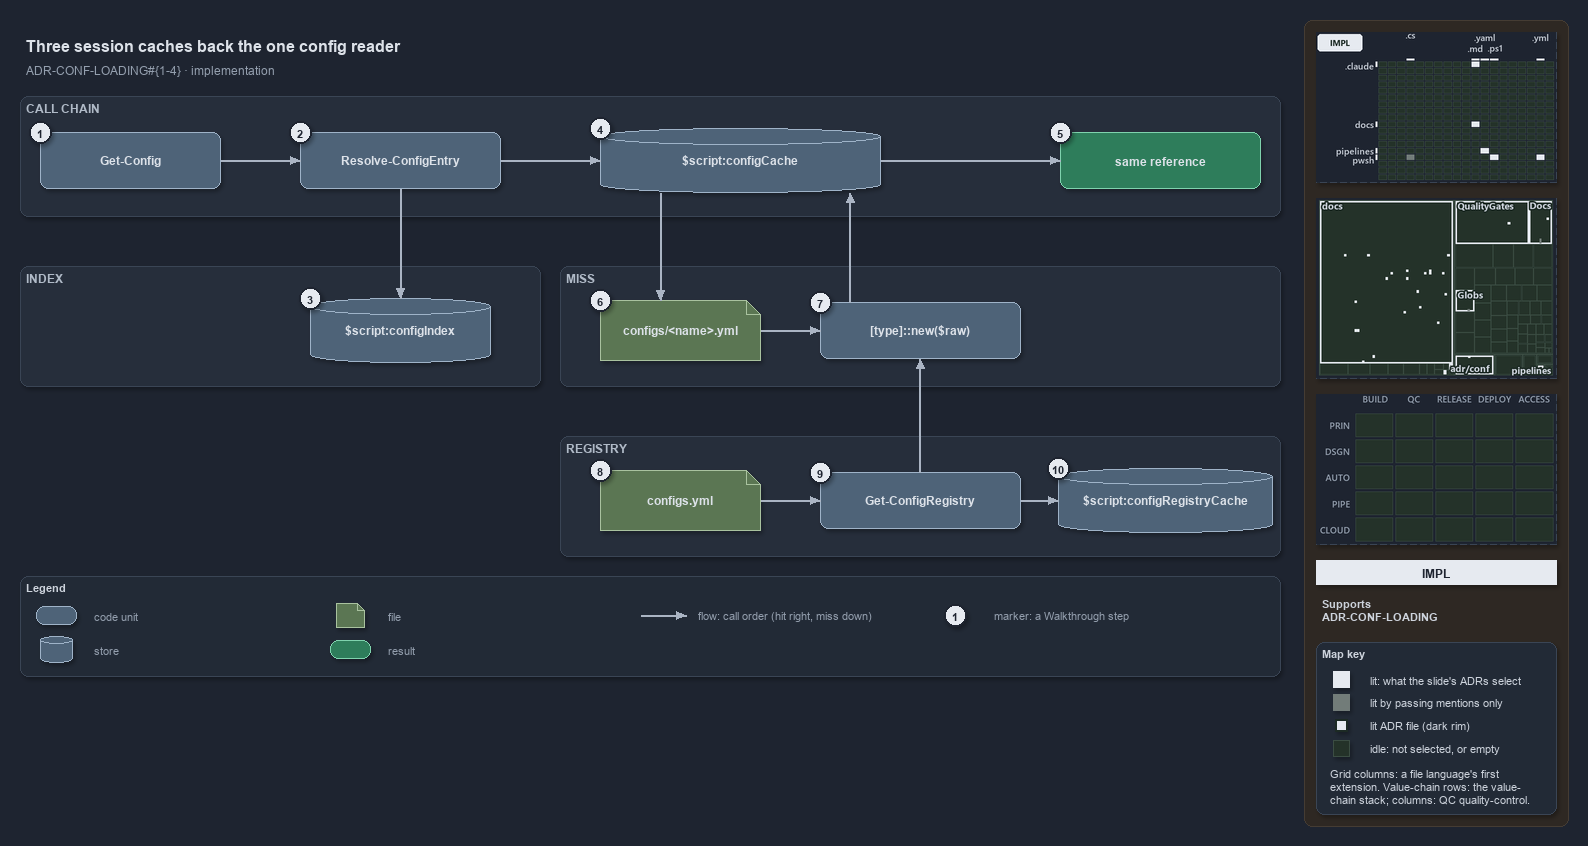

The diagram above was exported from draw.io. Its source (the exported page's mxGraphModel, read from the mxfile embedded in the PNG):
<mxGraphModel dx="1024" dy="768" grid="0" gridSize="10" guides="1" tooltips="1" connect="1" arrows="1" fold="1" page="1" pageScale="1" pageWidth="1572" pageHeight="700" background="#1E2430" math="0" shadow="1">
  <root>
    <mxCell id="0" />
    <mxCell id="1" parent="0" />
    <mxCell id="sidebar-bg" value="" style="rounded=1;arcSize=2;html=1;fillColor=#2E2823;strokeColor=#453C33;shadow=0;" vertex="1" parent="1">
      <mxGeometry x="1304" y="4" width="264" height="806" as="geometry" />
    </mxCell>
    <mxCell id="title" value="Three session caches back the one config reader" style="text;html=1;align=left;verticalAlign=middle;fontSize=16;fontStyle=1;fontColor=#DDE2E9;" vertex="1" parent="1">
      <mxGeometry x="20" y="14" width="1260" height="30" as="geometry" />
    </mxCell>
    <mxCell id="subtitle" value="ADR-CONF-LOADING#{1-4} &amp;#183; implementation" style="text;html=1;align=left;verticalAlign=middle;fontSize=12;fontColor=#949FAE;" vertex="1" parent="1">
      <mxGeometry x="20" y="44" width="1240" height="20" as="geometry" />
    </mxCell>
    <mxCell id="band-chain" value="CALL CHAIN" style="rounded=1;html=1;arcSize=3;fillColor=#262E3B;strokeColor=#3A4555;verticalAlign=top;align=left;spacingLeft=8;fontStyle=1;fontSize=12;fontColor=#B0BAC7;" vertex="1" parent="1">
      <mxGeometry x="20" y="80" width="1260" height="120" as="geometry" />
    </mxCell>
    <mxCell id="band-index" value="INDEX" style="rounded=1;html=1;arcSize=3;fillColor=#262E3B;strokeColor=#3A4555;verticalAlign=top;align=left;spacingLeft=8;fontStyle=1;fontSize=12;fontColor=#B0BAC7;" vertex="1" parent="1">
      <mxGeometry x="20" y="250" width="520" height="120" as="geometry" />
    </mxCell>
    <mxCell id="band-miss" value="MISS" style="rounded=1;html=1;arcSize=3;fillColor=#262E3B;strokeColor=#3A4555;verticalAlign=top;align=left;spacingLeft=8;fontStyle=1;fontSize=12;fontColor=#B0BAC7;" vertex="1" parent="1">
      <mxGeometry x="560" y="250" width="720" height="120" as="geometry" />
    </mxCell>
    <mxCell id="band-registry" value="REGISTRY" style="rounded=1;html=1;arcSize=3;fillColor=#262E3B;strokeColor=#3A4555;verticalAlign=top;align=left;spacingLeft=8;fontStyle=1;fontSize=12;fontColor=#B0BAC7;" vertex="1" parent="1">
      <mxGeometry x="560" y="420" width="720" height="120" as="geometry" />
    </mxCell>
    <mxCell id="gc" value="&lt;b&gt;Get-Config&lt;/b&gt;" style="rounded=1;whiteSpace=wrap;html=1;arcSize=20;fillColor=#4E6378;strokeColor=#9FB3C8;fontSize=12;fontColor=#DDE2E9;" vertex="1" parent="1">
      <mxGeometry x="40" y="116" width="180" height="56" as="geometry" />
    </mxCell>
    <mxCell id="rce" value="&lt;b&gt;Resolve-ConfigEntry&lt;/b&gt;" style="rounded=1;whiteSpace=wrap;html=1;arcSize=20;fillColor=#4E6378;strokeColor=#9FB3C8;fontSize=12;fontColor=#DDE2E9;" vertex="1" parent="1">
      <mxGeometry x="300" y="116" width="200" height="56" as="geometry" />
    </mxCell>
    <mxCell id="index" value="&lt;b&gt;$script:configIndex&lt;/b&gt;" style="shape=cylinder3;boundedLbl=1;backgroundOutline=1;size=8;whiteSpace=wrap;html=1;fillColor=#4E6378;strokeColor=#9FB3C8;fontSize=12;fontColor=#DDE2E9;" vertex="1" parent="1">
      <mxGeometry x="310" y="282" width="180" height="64" as="geometry" />
    </mxCell>
    <mxCell id="cache" value="&lt;b&gt;$script:configCache&lt;/b&gt;" style="shape=cylinder3;boundedLbl=1;backgroundOutline=1;size=8;whiteSpace=wrap;html=1;fillColor=#4E6378;strokeColor=#9FB3C8;fontSize=12;fontColor=#DDE2E9;" vertex="1" parent="1">
      <mxGeometry x="600" y="112" width="280" height="64" as="geometry" />
    </mxCell>
    <mxCell id="same" value="&lt;b&gt;same reference&lt;/b&gt;" style="rounded=1;whiteSpace=wrap;html=1;arcSize=20;fillColor=#2E7D5B;strokeColor=#7FD3AE;fontColor=#DDE2E9;fontSize=12;" vertex="1" parent="1">
      <mxGeometry x="1060" y="116" width="200" height="56" as="geometry" />
    </mxCell>
    <mxCell id="file" value="&lt;b&gt;configs/&amp;lt;name&amp;gt;.yml&lt;/b&gt;" style="shape=note;size=14;whiteSpace=wrap;html=1;fillColor=#5B7653;strokeColor=#A9C29F;fontSize=12;fontColor=#DDE2E9;" vertex="1" parent="1">
      <mxGeometry x="600" y="284" width="160" height="60" as="geometry" />
    </mxCell>
    <mxCell id="tnew" value="&lt;b&gt;[type]::new($raw)&lt;/b&gt;" style="rounded=1;whiteSpace=wrap;html=1;arcSize=20;fillColor=#4E6378;strokeColor=#9FB3C8;fontSize=12;fontColor=#DDE2E9;" vertex="1" parent="1">
      <mxGeometry x="820" y="286" width="200" height="56" as="geometry" />
    </mxCell>
    <mxCell id="regfile" value="&lt;b&gt;configs.yml&lt;/b&gt;" style="shape=note;size=14;whiteSpace=wrap;html=1;fillColor=#5B7653;strokeColor=#A9C29F;fontSize=12;fontColor=#DDE2E9;" vertex="1" parent="1">
      <mxGeometry x="600" y="454" width="160" height="60" as="geometry" />
    </mxCell>
    <mxCell id="gcr" value="&lt;b&gt;Get-ConfigRegistry&lt;/b&gt;" style="rounded=1;whiteSpace=wrap;html=1;arcSize=20;fillColor=#4E6378;strokeColor=#9FB3C8;fontSize=12;fontColor=#DDE2E9;" vertex="1" parent="1">
      <mxGeometry x="820" y="456" width="200" height="56" as="geometry" />
    </mxCell>
    <mxCell id="regcache" value="&lt;b&gt;$script:configRegistryCache&lt;/b&gt;" style="shape=cylinder3;boundedLbl=1;backgroundOutline=1;size=8;whiteSpace=wrap;html=1;fillColor=#4E6378;strokeColor=#9FB3C8;fontSize=12;fontColor=#DDE2E9;" vertex="1" parent="1">
      <mxGeometry x="1058" y="452" width="214" height="64" as="geometry" />
    </mxCell>
    <mxCell id="p-gc-rce-a" value="" style="text;html=1;strokeColor=none;fillColor=none;" vertex="1" parent="1">
      <mxGeometry x="220" y="144" width="1" height="1" as="geometry" />
    </mxCell>
    <mxCell id="p-gc-rce-b" value="" style="text;html=1;strokeColor=none;fillColor=none;" vertex="1" parent="1">
      <mxGeometry x="300" y="144" width="1" height="1" as="geometry" />
    </mxCell>
    <mxCell id="edge-gc-rce" value="" style="edgeStyle=orthogonalEdgeStyle;rounded=1;html=1;fontSize=10;endArrow=block;strokeColor=#AAB4C3;fontColor=#CDD3DC;shadow=0;" edge="1" parent="1" source="p-gc-rce-a" target="p-gc-rce-b">
      <mxGeometry relative="1" as="geometry" />
    </mxCell>
    <mxCell id="p-rce-index-a" value="" style="text;html=1;strokeColor=none;fillColor=none;" vertex="1" parent="1">
      <mxGeometry x="400" y="172" width="1" height="1" as="geometry" />
    </mxCell>
    <mxCell id="p-rce-index-b" value="" style="text;html=1;strokeColor=none;fillColor=none;" vertex="1" parent="1">
      <mxGeometry x="400" y="282" width="1" height="1" as="geometry" />
    </mxCell>
    <mxCell id="edge-rce-index" value="" style="edgeStyle=orthogonalEdgeStyle;rounded=1;html=1;fontSize=10;endArrow=block;strokeColor=#AAB4C3;fontColor=#CDD3DC;shadow=0;" edge="1" parent="1" source="p-rce-index-a" target="p-rce-index-b">
      <mxGeometry relative="1" as="geometry" />
    </mxCell>
    <mxCell id="p-rce-cache-a" value="" style="text;html=1;strokeColor=none;fillColor=none;" vertex="1" parent="1">
      <mxGeometry x="500" y="144" width="1" height="1" as="geometry" />
    </mxCell>
    <mxCell id="p-rce-cache-b" value="" style="text;html=1;strokeColor=none;fillColor=none;" vertex="1" parent="1">
      <mxGeometry x="600" y="144" width="1" height="1" as="geometry" />
    </mxCell>
    <mxCell id="edge-rce-cache" value="" style="edgeStyle=orthogonalEdgeStyle;rounded=1;html=1;fontSize=10;endArrow=block;strokeColor=#AAB4C3;fontColor=#CDD3DC;shadow=0;" edge="1" parent="1" source="p-rce-cache-a" target="p-rce-cache-b">
      <mxGeometry relative="1" as="geometry" />
    </mxCell>
    <mxCell id="p-cache-same-a" value="" style="text;html=1;strokeColor=none;fillColor=none;" vertex="1" parent="1">
      <mxGeometry x="880" y="144" width="1" height="1" as="geometry" />
    </mxCell>
    <mxCell id="p-cache-same-b" value="" style="text;html=1;strokeColor=none;fillColor=none;" vertex="1" parent="1">
      <mxGeometry x="1060" y="144" width="1" height="1" as="geometry" />
    </mxCell>
    <mxCell id="edge-cache-same" value="" style="edgeStyle=orthogonalEdgeStyle;rounded=1;html=1;fontSize=10;endArrow=block;strokeColor=#AAB4C3;fontColor=#CDD3DC;shadow=0;" edge="1" parent="1" source="p-cache-same-a" target="p-cache-same-b">
      <mxGeometry relative="1" as="geometry" />
    </mxCell>
    <mxCell id="p-cache-file-a" value="" style="text;html=1;strokeColor=none;fillColor=none;" vertex="1" parent="1">
      <mxGeometry x="660" y="176" width="1" height="1" as="geometry" />
    </mxCell>
    <mxCell id="p-cache-file-b" value="" style="text;html=1;strokeColor=none;fillColor=none;" vertex="1" parent="1">
      <mxGeometry x="660" y="284" width="1" height="1" as="geometry" />
    </mxCell>
    <mxCell id="edge-cache-file" value="" style="edgeStyle=orthogonalEdgeStyle;rounded=1;html=1;fontSize=10;endArrow=block;strokeColor=#AAB4C3;fontColor=#CDD3DC;shadow=0;" edge="1" parent="1" source="p-cache-file-a" target="p-cache-file-b">
      <mxGeometry relative="1" as="geometry" />
    </mxCell>
    <mxCell id="p-file-tnew-a" value="" style="text;html=1;strokeColor=none;fillColor=none;" vertex="1" parent="1">
      <mxGeometry x="760" y="314" width="1" height="1" as="geometry" />
    </mxCell>
    <mxCell id="p-file-tnew-b" value="" style="text;html=1;strokeColor=none;fillColor=none;" vertex="1" parent="1">
      <mxGeometry x="820" y="314" width="1" height="1" as="geometry" />
    </mxCell>
    <mxCell id="edge-file-tnew" value="" style="edgeStyle=orthogonalEdgeStyle;rounded=1;html=1;fontSize=10;endArrow=block;strokeColor=#AAB4C3;fontColor=#CDD3DC;shadow=0;" edge="1" parent="1" source="p-file-tnew-a" target="p-file-tnew-b">
      <mxGeometry relative="1" as="geometry" />
    </mxCell>
    <mxCell id="p-tnew-cache-a" value="" style="text;html=1;strokeColor=none;fillColor=none;" vertex="1" parent="1">
      <mxGeometry x="850" y="286" width="1" height="1" as="geometry" />
    </mxCell>
    <mxCell id="p-tnew-cache-b" value="" style="text;html=1;strokeColor=none;fillColor=none;" vertex="1" parent="1">
      <mxGeometry x="850" y="176" width="1" height="1" as="geometry" />
    </mxCell>
    <mxCell id="edge-tnew-cache" value="" style="edgeStyle=orthogonalEdgeStyle;rounded=1;html=1;fontSize=10;endArrow=block;strokeColor=#AAB4C3;fontColor=#CDD3DC;shadow=0;" edge="1" parent="1" source="p-tnew-cache-a" target="p-tnew-cache-b">
      <mxGeometry relative="1" as="geometry" />
    </mxCell>
    <mxCell id="p-regfile-gcr-a" value="" style="text;html=1;strokeColor=none;fillColor=none;" vertex="1" parent="1">
      <mxGeometry x="760" y="484" width="1" height="1" as="geometry" />
    </mxCell>
    <mxCell id="p-regfile-gcr-b" value="" style="text;html=1;strokeColor=none;fillColor=none;" vertex="1" parent="1">
      <mxGeometry x="820" y="484" width="1" height="1" as="geometry" />
    </mxCell>
    <mxCell id="edge-regfile-gcr" value="" style="edgeStyle=orthogonalEdgeStyle;rounded=1;html=1;fontSize=10;endArrow=block;strokeColor=#AAB4C3;fontColor=#CDD3DC;shadow=0;" edge="1" parent="1" source="p-regfile-gcr-a" target="p-regfile-gcr-b">
      <mxGeometry relative="1" as="geometry" />
    </mxCell>
    <mxCell id="p-gcr-regcache-a" value="" style="text;html=1;strokeColor=none;fillColor=none;" vertex="1" parent="1">
      <mxGeometry x="1020" y="484" width="1" height="1" as="geometry" />
    </mxCell>
    <mxCell id="p-gcr-regcache-b" value="" style="text;html=1;strokeColor=none;fillColor=none;" vertex="1" parent="1">
      <mxGeometry x="1058" y="484" width="1" height="1" as="geometry" />
    </mxCell>
    <mxCell id="edge-gcr-regcache" value="" style="edgeStyle=orthogonalEdgeStyle;rounded=1;html=1;fontSize=10;endArrow=block;strokeColor=#AAB4C3;fontColor=#CDD3DC;shadow=0;" edge="1" parent="1" source="p-gcr-regcache-a" target="p-gcr-regcache-b">
      <mxGeometry relative="1" as="geometry" />
    </mxCell>
    <mxCell id="p-gcr-tnew-a" value="" style="text;html=1;strokeColor=none;fillColor=none;" vertex="1" parent="1">
      <mxGeometry x="920" y="456" width="1" height="1" as="geometry" />
    </mxCell>
    <mxCell id="p-gcr-tnew-b" value="" style="text;html=1;strokeColor=none;fillColor=none;" vertex="1" parent="1">
      <mxGeometry x="920" y="342" width="1" height="1" as="geometry" />
    </mxCell>
    <mxCell id="edge-gcr-tnew" value="" style="edgeStyle=orthogonalEdgeStyle;rounded=1;html=1;fontSize=10;endArrow=block;strokeColor=#AAB4C3;fontColor=#CDD3DC;shadow=0;" edge="1" parent="1" source="p-gcr-tnew-a" target="p-gcr-tnew-b">
      <mxGeometry relative="1" as="geometry" />
    </mxCell>
    <mxCell id="legend" value="&lt;b&gt;Legend&lt;/b&gt;" style="rounded=1;whiteSpace=wrap;html=1;arcSize=6;fillColor=#222A36;strokeColor=#3A4555;align=left;verticalAlign=top;spacing=8;fontSize=11;fontColor=#CDD3DC;" vertex="1" parent="1">
      <mxGeometry x="20" y="560" width="1260" height="100" as="geometry" />
    </mxCell>
    <mxCell id="legend-0" value="" style="rounded=1;whiteSpace=wrap;html=1;arcSize=20;fillColor=#4E6378;strokeColor=#9FB3C8;fontColor=#DDE2E9;" vertex="1" parent="1">
      <mxGeometry x="36" y="590" width="40" height="18" as="geometry" />
    </mxCell>
    <mxCell id="legend-0-text" value="code unit" style="text;html=1;align=left;verticalAlign=middle;fontSize=11;fontColor=#949FAE;" vertex="1" parent="1">
      <mxGeometry x="88" y="589" width="230" height="20" as="geometry" />
    </mxCell>
    <mxCell id="legend-1" value="" style="shape=cylinder3;boundedLbl=1;backgroundOutline=1;size=4;whiteSpace=wrap;html=1;fillColor=#4E6378;strokeColor=#9FB3C8;fontColor=#DDE2E9;" vertex="1" parent="1">
      <mxGeometry x="40" y="620" width="32" height="26" as="geometry" />
    </mxCell>
    <mxCell id="legend-1-text" value="store" style="text;html=1;align=left;verticalAlign=middle;fontSize=11;fontColor=#949FAE;" vertex="1" parent="1">
      <mxGeometry x="88" y="623" width="230" height="20" as="geometry" />
    </mxCell>
    <mxCell id="legend-2" value="" style="shape=note;size=7;whiteSpace=wrap;html=1;fillColor=#5B7653;strokeColor=#A9C29F;fontColor=#DDE2E9;" vertex="1" parent="1">
      <mxGeometry x="336" y="587" width="28" height="24" as="geometry" />
    </mxCell>
    <mxCell id="legend-2-text" value="file" style="text;html=1;align=left;verticalAlign=middle;fontSize=11;fontColor=#949FAE;" vertex="1" parent="1">
      <mxGeometry x="382" y="589" width="230" height="20" as="geometry" />
    </mxCell>
    <mxCell id="legend-3" value="" style="rounded=1;whiteSpace=wrap;html=1;arcSize=20;fillColor=#2E7D5B;strokeColor=#7FD3AE;fontColor=#DDE2E9;" vertex="1" parent="1">
      <mxGeometry x="330" y="624" width="40" height="18" as="geometry" />
    </mxCell>
    <mxCell id="legend-3-text" value="result" style="text;html=1;align=left;verticalAlign=middle;fontSize=11;fontColor=#949FAE;" vertex="1" parent="1">
      <mxGeometry x="382" y="623" width="230" height="20" as="geometry" />
    </mxCell>
    <mxCell id="legend-4-a" value="" style="text;html=1;strokeColor=none;fillColor=none;" vertex="1" parent="1">
      <mxGeometry x="640" y="599" width="1" height="1" as="geometry" />
    </mxCell>
    <mxCell id="legend-4-b" value="" style="text;html=1;strokeColor=none;fillColor=none;" vertex="1" parent="1">
      <mxGeometry x="686" y="599" width="1" height="1" as="geometry" />
    </mxCell>
    <mxCell id="legend-4" value="" style="edgeStyle=orthogonalEdgeStyle;rounded=1;html=1;endArrow=block;strokeColor=#AAB4C3;fontColor=#CDD3DC;shadow=0;" edge="1" parent="1" source="legend-4-a" target="legend-4-b">
      <mxGeometry relative="1" as="geometry" />
    </mxCell>
    <mxCell id="legend-4-text" value="flow: call order (hit right, miss down)" style="text;html=1;align=left;verticalAlign=middle;fontSize=11;fontColor=#949FAE;" vertex="1" parent="1">
      <mxGeometry x="692" y="589" width="280" height="20" as="geometry" />
    </mxCell>
    <mxCell id="legend-5" value="1" style="ellipse;html=1;fillColor=#E6EAF0;strokeColor=#1E2430;strokeWidth=2;fontColor=#1E2430;fontStyle=1;fontSize=11;" vertex="1" parent="1">
      <mxGeometry x="944" y="588" width="22" height="22" as="geometry" />
    </mxCell>
    <mxCell id="legend-5-text" value="marker: a Walkthrough step" style="text;html=1;align=left;verticalAlign=middle;fontSize=11;fontColor=#949FAE;" vertex="1" parent="1">
      <mxGeometry x="988" y="589" width="230" height="20" as="geometry" />
    </mxCell>
    <mxCell id="mark-1" value="1" style="ellipse;html=1;fillColor=#E6EAF0;strokeColor=#1E2430;strokeWidth=2;fontColor=#1E2430;fontStyle=1;fontSize=11;" vertex="1" parent="1">
      <mxGeometry x="29" y="105" width="22" height="22" as="geometry" />
    </mxCell>
    <mxCell id="mark-2" value="2" style="ellipse;html=1;fillColor=#E6EAF0;strokeColor=#1E2430;strokeWidth=2;fontColor=#1E2430;fontStyle=1;fontSize=11;" vertex="1" parent="1">
      <mxGeometry x="289" y="105" width="22" height="22" as="geometry" />
    </mxCell>
    <mxCell id="mark-3" value="3" style="ellipse;html=1;fillColor=#E6EAF0;strokeColor=#1E2430;strokeWidth=2;fontColor=#1E2430;fontStyle=1;fontSize=11;" vertex="1" parent="1">
      <mxGeometry x="299" y="271" width="22" height="22" as="geometry" />
    </mxCell>
    <mxCell id="mark-4" value="4" style="ellipse;html=1;fillColor=#E6EAF0;strokeColor=#1E2430;strokeWidth=2;fontColor=#1E2430;fontStyle=1;fontSize=11;" vertex="1" parent="1">
      <mxGeometry x="589" y="101" width="22" height="22" as="geometry" />
    </mxCell>
    <mxCell id="mark-5" value="5" style="ellipse;html=1;fillColor=#E6EAF0;strokeColor=#1E2430;strokeWidth=2;fontColor=#1E2430;fontStyle=1;fontSize=11;" vertex="1" parent="1">
      <mxGeometry x="1049" y="105" width="22" height="22" as="geometry" />
    </mxCell>
    <mxCell id="mark-6" value="6" style="ellipse;html=1;fillColor=#E6EAF0;strokeColor=#1E2430;strokeWidth=2;fontColor=#1E2430;fontStyle=1;fontSize=11;" vertex="1" parent="1">
      <mxGeometry x="589" y="273" width="22" height="22" as="geometry" />
    </mxCell>
    <mxCell id="mark-7" value="7" style="ellipse;html=1;fillColor=#E6EAF0;strokeColor=#1E2430;strokeWidth=2;fontColor=#1E2430;fontStyle=1;fontSize=11;" vertex="1" parent="1">
      <mxGeometry x="809" y="275" width="22" height="22" as="geometry" />
    </mxCell>
    <mxCell id="mark-8" value="8" style="ellipse;html=1;fillColor=#E6EAF0;strokeColor=#1E2430;strokeWidth=2;fontColor=#1E2430;fontStyle=1;fontSize=11;" vertex="1" parent="1">
      <mxGeometry x="589" y="443" width="22" height="22" as="geometry" />
    </mxCell>
    <mxCell id="mark-9" value="9" style="ellipse;html=1;fillColor=#E6EAF0;strokeColor=#1E2430;strokeWidth=2;fontColor=#1E2430;fontStyle=1;fontSize=11;" vertex="1" parent="1">
      <mxGeometry x="809" y="445" width="22" height="22" as="geometry" />
    </mxCell>
    <mxCell id="mark-10" value="10" style="ellipse;html=1;fillColor=#E6EAF0;strokeColor=#1E2430;strokeWidth=2;fontColor=#1E2430;fontStyle=1;fontSize=11;" vertex="1" parent="1">
      <mxGeometry x="1047" y="441" width="22" height="22" as="geometry" />
    </mxCell>
    <mxCell id="minimap-grid" value="" style="shape=image;html=1;imageAspect=0;aspect=fixed;verticalLabelPosition=bottom;strokeColor=#3A4555;dashed=1;fillColor=#222A36;image=data:image/png,(base64 omitted: 10920 chars);" vertex="1" parent="1">
      <mxGeometry x="1316" y="16" width="240" height="150" as="geometry" />
    </mxCell>
    <mxCell id="minimap-tree" value="" style="shape=image;html=1;imageAspect=0;aspect=fixed;verticalLabelPosition=bottom;strokeColor=#3A4555;dashed=1;fillColor=#222A36;image=data:image/png,(base64 omitted: 16776 chars);" vertex="1" parent="1">
      <mxGeometry x="1316" y="182" width="240" height="180" as="geometry" />
    </mxCell>
    <mxCell id="minimap-chain" value="" style="shape=image;html=1;imageAspect=0;aspect=fixed;verticalLabelPosition=bottom;strokeColor=#3A4555;dashed=1;fillColor=#222A36;image=data:image/png,(base64 omitted: 11912 chars);" vertex="1" parent="1">
      <mxGeometry x="1316" y="378" width="240" height="150" as="geometry" />
    </mxCell>
    <mxCell id="lens-badge" value="IMPL" style="rounded=0;whiteSpace=wrap;html=1;align=center;verticalAlign=middle;fontSize=12;fontStyle=1;fontColor=#1E2430;fillColor=#E6EAF0;strokeColor=none;" vertex="1" parent="1">
      <mxGeometry x="1316" y="544" width="240" height="24" as="geometry" />
    </mxCell>
    <mxCell id="supports" value="&lt;b&gt;Supports&lt;/b&gt;&lt;br&gt;ADR-CONF-LOADING" style="text;html=1;whiteSpace=wrap;align=left;verticalAlign=top;fontSize=11;fontColor=#CDD3DC;" vertex="1" parent="1">
      <mxGeometry x="1316" y="576" width="240" height="38" as="geometry" />
    </mxCell>
    <mxCell id="mapkey" value="&lt;b&gt;Map key&lt;/b&gt;" style="rounded=1;arcSize=6;whiteSpace=wrap;html=1;align=left;verticalAlign=top;fontSize=11;fontColor=#CDD3DC;fillColor=#222A36;strokeColor=#3A4555;spacingLeft=8;spacingTop=2;" vertex="1" parent="1">
      <mxGeometry x="1316" y="626" width="240" height="172" as="geometry" />
    </mxCell>
    <mxCell id="mapkey-lit" value="" style="rounded=0;html=1;fillColor=#E6EAF0;strokeColor=#E6EAF0;" vertex="1" parent="1">
      <mxGeometry x="1333.0" y="655.0" width="16" height="16" as="geometry" />
    </mxCell>
    <mxCell id="mapkey-lit-text" value="lit: what the slide's ADRs select" style="text;html=1;align=left;verticalAlign=middle;fontSize=11;fontColor=#CDD3DC;" vertex="1" parent="1">
      <mxGeometry x="1364" y="653" width="184" height="20" as="geometry" />
    </mxCell>
    <mxCell id="mapkey-touched" value="" style="rounded=0;html=1;fillColor=#727C79;strokeColor=#727C79;" vertex="1" parent="1">
      <mxGeometry x="1333.0" y="678.0" width="16" height="16" as="geometry" />
    </mxCell>
    <mxCell id="mapkey-touched-text" value="lit by passing mentions only" style="text;html=1;align=left;verticalAlign=middle;fontSize=11;fontColor=#CDD3DC;" vertex="1" parent="1">
      <mxGeometry x="1364" y="676" width="184" height="20" as="geometry" />
    </mxCell>
    <mxCell id="mapkey-adr" value="" style="rounded=0;html=1;fillColor=#E6EAF0;strokeColor=#1C2A24;strokeWidth=2;" vertex="1" parent="1">
      <mxGeometry x="1335.0" y="703.0" width="12" height="12" as="geometry" />
    </mxCell>
    <mxCell id="mapkey-adr-text" value="lit ADR file (dark rim)" style="text;html=1;align=left;verticalAlign=middle;fontSize=11;fontColor=#CDD3DC;" vertex="1" parent="1">
      <mxGeometry x="1364" y="699" width="184" height="20" as="geometry" />
    </mxCell>
    <mxCell id="mapkey-idle" value="" style="rounded=0;html=1;fillColor=#243229;strokeColor=#3B4D43;" vertex="1" parent="1">
      <mxGeometry x="1333.0" y="724.0" width="16" height="16" as="geometry" />
    </mxCell>
    <mxCell id="mapkey-idle-text" value="idle: not selected, or empty" style="text;html=1;align=left;verticalAlign=middle;fontSize=11;fontColor=#CDD3DC;" vertex="1" parent="1">
      <mxGeometry x="1364" y="722" width="184" height="20" as="geometry" />
    </mxCell>
    <mxCell id="mapkey-codes" value="Grid columns: a file language's first&lt;br&gt;extension. Value-chain rows: the value-&lt;br&gt;chain stack; columns: QC quality-control." style="text;html=1;align=left;verticalAlign=top;whiteSpace=wrap;fontSize=11;fontColor=#CDD3DC;" vertex="1" parent="1">
      <mxGeometry x="1324" y="746" width="224" height="46" as="geometry" />
    </mxCell>
  </root>
</mxGraphModel>